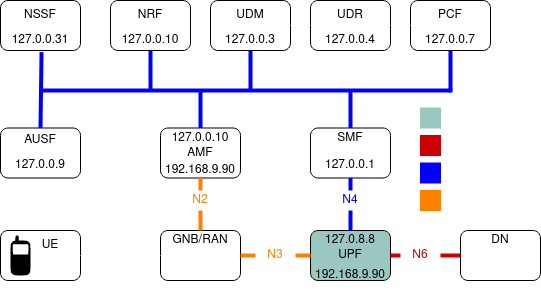

The diagram above was exported from draw.io. Its source (the exported page's mxGraphModel, read from the mxfile embedded in the PNG):
<mxGraphModel dx="1137" dy="750" grid="1" gridSize="10" guides="1" tooltips="1" connect="1" arrows="1" fold="1" page="1" pageScale="1" pageWidth="850" pageHeight="1100" math="0" shadow="0">
  <root>
    <mxCell id="0" />
    <mxCell id="1" parent="0" />
    <mxCell id="doh47ReJGFbUZgM5wPZY-2" value="" style="rounded=1;whiteSpace=wrap;html=1;" parent="1" vertex="1">
      <mxGeometry x="130" y="80" width="80" height="50" as="geometry" />
    </mxCell>
    <mxCell id="doh47ReJGFbUZgM5wPZY-3" value="" style="rounded=1;whiteSpace=wrap;html=1;" parent="1" vertex="1">
      <mxGeometry x="240" y="80" width="80" height="50" as="geometry" />
    </mxCell>
    <mxCell id="doh47ReJGFbUZgM5wPZY-4" value="" style="rounded=1;whiteSpace=wrap;html=1;" parent="1" vertex="1">
      <mxGeometry x="340" y="80" width="80" height="50" as="geometry" />
    </mxCell>
    <mxCell id="doh47ReJGFbUZgM5wPZY-5" value="" style="rounded=1;whiteSpace=wrap;html=1;" parent="1" vertex="1">
      <mxGeometry x="540" y="80" width="80" height="50" as="geometry" />
    </mxCell>
    <mxCell id="doh47ReJGFbUZgM5wPZY-6" value="" style="rounded=1;whiteSpace=wrap;html=1;" parent="1" vertex="1">
      <mxGeometry x="130" y="207.5" width="80" height="50" as="geometry" />
    </mxCell>
    <mxCell id="doh47ReJGFbUZgM5wPZY-7" value="" style="rounded=1;whiteSpace=wrap;html=1;" parent="1" vertex="1">
      <mxGeometry x="290" y="207.5" width="80" height="50" as="geometry" />
    </mxCell>
    <mxCell id="doh47ReJGFbUZgM5wPZY-8" value="" style="rounded=1;whiteSpace=wrap;html=1;" parent="1" vertex="1">
      <mxGeometry x="440" y="207.5" width="80" height="50" as="geometry" />
    </mxCell>
    <mxCell id="doh47ReJGFbUZgM5wPZY-9" value="" style="rounded=1;whiteSpace=wrap;html=1;" parent="1" vertex="1">
      <mxGeometry x="130" y="310" width="80" height="50" as="geometry" />
    </mxCell>
    <mxCell id="doh47ReJGFbUZgM5wPZY-10" value="" style="rounded=1;whiteSpace=wrap;html=1;" parent="1" vertex="1">
      <mxGeometry x="290" y="310" width="80" height="50" as="geometry" />
    </mxCell>
    <mxCell id="doh47ReJGFbUZgM5wPZY-11" value="" style="rounded=1;whiteSpace=wrap;html=1;fillColor=#9AC7BF;" parent="1" vertex="1">
      <mxGeometry x="440" y="310" width="80" height="50" as="geometry" />
    </mxCell>
    <mxCell id="doh47ReJGFbUZgM5wPZY-12" value="" style="rounded=1;whiteSpace=wrap;html=1;" parent="1" vertex="1">
      <mxGeometry x="590" y="310" width="80" height="50" as="geometry" />
    </mxCell>
    <mxCell id="doh47ReJGFbUZgM5wPZY-14" value="" style="endArrow=none;dashed=1;html=1;entryX=0;entryY=0.5;entryDx=0;entryDy=0;exitX=1;exitY=0.5;exitDx=0;exitDy=0;fontColor=#FFFFFF;strokeColor=#FFFFFF;" parent="1" source="doh47ReJGFbUZgM5wPZY-81" target="doh47ReJGFbUZgM5wPZY-10" edge="1">
      <mxGeometry width="50" height="50" relative="1" as="geometry">
        <mxPoint x="130" y="390" as="sourcePoint" />
        <mxPoint x="180" y="340" as="targetPoint" />
      </mxGeometry>
    </mxCell>
    <mxCell id="doh47ReJGFbUZgM5wPZY-15" value="" style="endArrow=none;dashed=0;html=1;entryX=0.5;entryY=1;entryDx=0;entryDy=0;exitX=0.5;exitY=0;exitDx=0;exitDy=0;strokeColor=#0000FF;strokeWidth=4;" parent="1" source="doh47ReJGFbUZgM5wPZY-73" target="doh47ReJGFbUZgM5wPZY-8" edge="1">
      <mxGeometry width="50" height="50" relative="1" as="geometry">
        <mxPoint x="130" y="390" as="sourcePoint" />
        <mxPoint x="180" y="340" as="targetPoint" />
      </mxGeometry>
    </mxCell>
    <mxCell id="doh47ReJGFbUZgM5wPZY-17" value="" style="endArrow=none;dashed=0;html=1;fillColor=#0000FF;strokeColor=#0000FF;strokeWidth=4;" parent="1" edge="1">
      <mxGeometry width="50" height="50" relative="1" as="geometry">
        <mxPoint x="170" y="170" as="sourcePoint" />
        <mxPoint x="580" y="170" as="targetPoint" />
      </mxGeometry>
    </mxCell>
    <mxCell id="doh47ReJGFbUZgM5wPZY-18" value="" style="endArrow=none;dashed=0;html=1;entryX=0;entryY=0.5;entryDx=0;entryDy=0;exitX=1;exitY=0.5;exitDx=0;exitDy=0;strokeColor=#CC0000;strokeWidth=4;" parent="1" source="doh47ReJGFbUZgM5wPZY-45" target="doh47ReJGFbUZgM5wPZY-12" edge="1">
      <mxGeometry width="50" height="50" relative="1" as="geometry">
        <mxPoint x="130" y="600" as="sourcePoint" />
        <mxPoint x="180" y="550" as="targetPoint" />
      </mxGeometry>
    </mxCell>
    <mxCell id="doh47ReJGFbUZgM5wPZY-24" value="" style="endArrow=none;dashed=0;html=1;entryX=0;entryY=0.5;entryDx=0;entryDy=0;exitX=1;exitY=0.5;exitDx=0;exitDy=0;strokeColor=#FF8000;strokeWidth=4;" parent="1" source="doh47ReJGFbUZgM5wPZY-44" target="doh47ReJGFbUZgM5wPZY-11" edge="1">
      <mxGeometry width="50" height="50" relative="1" as="geometry">
        <mxPoint x="130" y="1020" as="sourcePoint" />
        <mxPoint x="180" y="970" as="targetPoint" />
      </mxGeometry>
    </mxCell>
    <mxCell id="doh47ReJGFbUZgM5wPZY-27" value="NSSF" style="text;html=1;strokeColor=none;fillColor=none;align=center;verticalAlign=middle;whiteSpace=wrap;rounded=0;" parent="1" vertex="1">
      <mxGeometry x="150" y="85" width="40" height="20" as="geometry" />
    </mxCell>
    <mxCell id="doh47ReJGFbUZgM5wPZY-28" value="NRF" style="text;html=1;strokeColor=none;fillColor=none;align=center;verticalAlign=middle;whiteSpace=wrap;rounded=0;" parent="1" vertex="1">
      <mxGeometry x="260" y="85" width="40" height="20" as="geometry" />
    </mxCell>
    <mxCell id="doh47ReJGFbUZgM5wPZY-29" value="AUSF" style="text;html=1;strokeColor=none;fillColor=none;align=center;verticalAlign=middle;whiteSpace=wrap;rounded=0;" parent="1" vertex="1">
      <mxGeometry x="150" y="210" width="40" height="20" as="geometry" />
    </mxCell>
    <mxCell id="doh47ReJGFbUZgM5wPZY-30" value="UE" style="text;html=1;strokeColor=none;fillColor=none;align=center;verticalAlign=middle;whiteSpace=wrap;rounded=0;" parent="1" vertex="1">
      <mxGeometry x="160" y="315" width="40" height="20" as="geometry" />
    </mxCell>
    <mxCell id="doh47ReJGFbUZgM5wPZY-31" value="UDM" style="text;html=1;strokeColor=none;fillColor=none;align=center;verticalAlign=middle;whiteSpace=wrap;rounded=0;" parent="1" vertex="1">
      <mxGeometry x="360" y="85" width="40" height="20" as="geometry" />
    </mxCell>
    <mxCell id="doh47ReJGFbUZgM5wPZY-32" value="AMF" style="text;html=1;strokeColor=none;fillColor=none;align=center;verticalAlign=middle;whiteSpace=wrap;rounded=0;" parent="1" vertex="1">
      <mxGeometry x="310" y="222.5" width="40" height="20" as="geometry" />
    </mxCell>
    <mxCell id="doh47ReJGFbUZgM5wPZY-33" value="GNB/RAN" style="text;html=1;strokeColor=none;fillColor=none;align=center;verticalAlign=middle;whiteSpace=wrap;rounded=0;" parent="1" vertex="1">
      <mxGeometry x="310" y="310" width="40" height="20" as="geometry" />
    </mxCell>
    <mxCell id="doh47ReJGFbUZgM5wPZY-34" value="PCF" style="text;html=1;strokeColor=none;fillColor=none;align=center;verticalAlign=middle;whiteSpace=wrap;rounded=0;" parent="1" vertex="1">
      <mxGeometry x="560" y="85" width="40" height="20" as="geometry" />
    </mxCell>
    <mxCell id="doh47ReJGFbUZgM5wPZY-35" value="SMF" style="text;html=1;strokeColor=none;fillColor=none;align=center;verticalAlign=middle;whiteSpace=wrap;rounded=0;" parent="1" vertex="1">
      <mxGeometry x="460" y="207.5" width="40" height="20" as="geometry" />
    </mxCell>
    <mxCell id="doh47ReJGFbUZgM5wPZY-36" value="UPF" style="text;html=1;strokeColor=none;fillColor=none;align=center;verticalAlign=middle;whiteSpace=wrap;rounded=0;" parent="1" vertex="1">
      <mxGeometry x="460" y="325" width="40" height="20" as="geometry" />
    </mxCell>
    <mxCell id="doh47ReJGFbUZgM5wPZY-37" value="DN" style="text;html=1;strokeColor=none;fillColor=none;align=center;verticalAlign=middle;whiteSpace=wrap;rounded=0;" parent="1" vertex="1">
      <mxGeometry x="610" y="310" width="40" height="20" as="geometry" />
    </mxCell>
    <mxCell id="doh47ReJGFbUZgM5wPZY-42" value="" style="shape=mxgraph.signs.tech.cell_phone;html=1;fillColor=#000000;strokeColor=none;verticalLabelPosition=bottom;verticalAlign=top;align=center;" parent="1" vertex="1">
      <mxGeometry x="140" y="315" width="20" height="40" as="geometry" />
    </mxCell>
    <mxCell id="doh47ReJGFbUZgM5wPZY-44" value="&lt;font color=&quot;#FF8000&quot;&gt;N3&lt;/font&gt;" style="text;html=1;strokeColor=none;fillColor=none;align=center;verticalAlign=middle;whiteSpace=wrap;rounded=0;" parent="1" vertex="1">
      <mxGeometry x="385" y="325" width="40" height="20" as="geometry" />
    </mxCell>
    <mxCell id="doh47ReJGFbUZgM5wPZY-56" value="" style="endArrow=none;dashed=0;html=1;entryX=0;entryY=0.5;entryDx=0;entryDy=0;exitX=1;exitY=0.5;exitDx=0;exitDy=0;strokeColor=#FF8000;strokeWidth=4;" parent="1" source="doh47ReJGFbUZgM5wPZY-10" target="doh47ReJGFbUZgM5wPZY-44" edge="1">
      <mxGeometry width="50" height="50" relative="1" as="geometry">
        <mxPoint x="370" y="335" as="sourcePoint" />
        <mxPoint x="440" y="335" as="targetPoint" />
      </mxGeometry>
    </mxCell>
    <mxCell id="doh47ReJGFbUZgM5wPZY-61" value="" style="endArrow=none;dashed=0;html=1;entryX=0.5;entryY=1;entryDx=0;entryDy=0;exitX=0.5;exitY=0;exitDx=0;exitDy=0;strokeColor=#FF8000;strokeWidth=4;" parent="1" source="doh47ReJGFbUZgM5wPZY-46" target="doh47ReJGFbUZgM5wPZY-7" edge="1">
      <mxGeometry width="50" height="50" relative="1" as="geometry">
        <mxPoint x="120" y="750" as="sourcePoint" />
        <mxPoint x="170" y="700" as="targetPoint" />
      </mxGeometry>
    </mxCell>
    <mxCell id="doh47ReJGFbUZgM5wPZY-46" value="&lt;font color=&quot;#FF8000&quot;&gt;N2&lt;/font&gt;" style="text;html=1;strokeColor=none;fillColor=none;align=center;verticalAlign=middle;whiteSpace=wrap;rounded=0;" parent="1" vertex="1">
      <mxGeometry x="310" y="270" width="40" height="20" as="geometry" />
    </mxCell>
    <mxCell id="doh47ReJGFbUZgM5wPZY-63" value="" style="endArrow=none;dashed=0;html=1;entryX=0.5;entryY=1;entryDx=0;entryDy=0;exitX=0.5;exitY=0;exitDx=0;exitDy=0;strokeColor=#FF8000;strokeWidth=4;" parent="1" source="doh47ReJGFbUZgM5wPZY-33" target="doh47ReJGFbUZgM5wPZY-46" edge="1">
      <mxGeometry width="50" height="50" relative="1" as="geometry">
        <mxPoint x="330" y="310" as="sourcePoint" />
        <mxPoint x="330" y="257.5" as="targetPoint" />
      </mxGeometry>
    </mxCell>
    <mxCell id="doh47ReJGFbUZgM5wPZY-45" value="&lt;font color=&quot;#CC0000&quot;&gt;N6&lt;/font&gt;" style="text;html=1;strokeColor=none;fillColor=none;align=center;verticalAlign=middle;whiteSpace=wrap;rounded=0;" parent="1" vertex="1">
      <mxGeometry x="530" y="325" width="40" height="20" as="geometry" />
    </mxCell>
    <mxCell id="doh47ReJGFbUZgM5wPZY-64" value="" style="endArrow=none;dashed=0;html=1;entryX=0;entryY=0.5;entryDx=0;entryDy=0;exitX=1;exitY=0.5;exitDx=0;exitDy=0;strokeColor=#CC0000;strokeWidth=4;" parent="1" source="doh47ReJGFbUZgM5wPZY-11" target="doh47ReJGFbUZgM5wPZY-45" edge="1">
      <mxGeometry width="50" height="50" relative="1" as="geometry">
        <mxPoint x="520" y="335" as="sourcePoint" />
        <mxPoint x="590" y="335" as="targetPoint" />
      </mxGeometry>
    </mxCell>
    <mxCell id="doh47ReJGFbUZgM5wPZY-67" value="" style="endArrow=none;dashed=0;html=1;strokeColor=#0000FF;entryX=0.5;entryY=1;entryDx=0;entryDy=0;strokeWidth=4;" parent="1" target="doh47ReJGFbUZgM5wPZY-4" edge="1">
      <mxGeometry width="50" height="50" relative="1" as="geometry">
        <mxPoint x="380" y="170" as="sourcePoint" />
        <mxPoint x="380" y="160" as="targetPoint" />
      </mxGeometry>
    </mxCell>
    <mxCell id="doh47ReJGFbUZgM5wPZY-70" value="" style="endArrow=none;dashed=0;html=1;strokeColor=#0000FF;exitX=0.5;exitY=0;exitDx=0;exitDy=0;entryX=0.513;entryY=1.032;entryDx=0;entryDy=0;entryPerimeter=0;strokeWidth=4;" parent="1" source="doh47ReJGFbUZgM5wPZY-6" target="doh47ReJGFbUZgM5wPZY-2" edge="1">
      <mxGeometry width="50" height="50" relative="1" as="geometry">
        <mxPoint x="170" y="200" as="sourcePoint" />
        <mxPoint x="170" y="160" as="targetPoint" />
      </mxGeometry>
    </mxCell>
    <mxCell id="doh47ReJGFbUZgM5wPZY-71" value="" style="endArrow=none;dashed=0;html=1;strokeColor=#0000FF;entryX=0.5;entryY=1;entryDx=0;entryDy=0;strokeWidth=4;" parent="1" target="doh47ReJGFbUZgM5wPZY-3" edge="1">
      <mxGeometry width="50" height="50" relative="1" as="geometry">
        <mxPoint x="280" y="170" as="sourcePoint" />
        <mxPoint x="280" y="150" as="targetPoint" />
      </mxGeometry>
    </mxCell>
    <mxCell id="doh47ReJGFbUZgM5wPZY-74" value="" style="endArrow=none;dashed=0;html=1;strokeColor=#0000FF;entryX=0.5;entryY=0;entryDx=0;entryDy=0;strokeWidth=4;" parent="1" target="doh47ReJGFbUZgM5wPZY-7" edge="1">
      <mxGeometry width="50" height="50" relative="1" as="geometry">
        <mxPoint x="330" y="170" as="sourcePoint" />
        <mxPoint x="330" y="180" as="targetPoint" />
      </mxGeometry>
    </mxCell>
    <mxCell id="doh47ReJGFbUZgM5wPZY-73" value="&lt;font color=&quot;#0000FF&quot;&gt;N4&lt;/font&gt;" style="text;html=1;strokeColor=none;fillColor=none;align=center;verticalAlign=middle;whiteSpace=wrap;rounded=0;" parent="1" vertex="1">
      <mxGeometry x="460" y="270" width="40" height="20" as="geometry" />
    </mxCell>
    <mxCell id="doh47ReJGFbUZgM5wPZY-75" value="" style="endArrow=none;dashed=0;html=1;entryX=0.5;entryY=1;entryDx=0;entryDy=0;exitX=0.5;exitY=0;exitDx=0;exitDy=0;strokeColor=#0000FF;strokeWidth=4;" parent="1" source="doh47ReJGFbUZgM5wPZY-11" target="doh47ReJGFbUZgM5wPZY-73" edge="1">
      <mxGeometry width="50" height="50" relative="1" as="geometry">
        <mxPoint x="480" y="310" as="sourcePoint" />
        <mxPoint x="480" y="257.5" as="targetPoint" />
      </mxGeometry>
    </mxCell>
    <mxCell id="doh47ReJGFbUZgM5wPZY-81" value="N1" style="text;html=1;strokeColor=none;fillColor=none;align=center;verticalAlign=middle;whiteSpace=wrap;rounded=0;fontColor=#FFFFFF;" parent="1" vertex="1">
      <mxGeometry x="230" y="325" width="40" height="20" as="geometry" />
    </mxCell>
    <mxCell id="doh47ReJGFbUZgM5wPZY-82" value="" style="endArrow=none;dashed=1;html=1;entryX=0;entryY=0.5;entryDx=0;entryDy=0;exitX=1;exitY=0.5;exitDx=0;exitDy=0;strokeColor=#FFFFFF;" parent="1" source="doh47ReJGFbUZgM5wPZY-9" target="doh47ReJGFbUZgM5wPZY-81" edge="1">
      <mxGeometry width="50" height="50" relative="1" as="geometry">
        <mxPoint x="210" y="335" as="sourcePoint" />
        <mxPoint x="290" y="335" as="targetPoint" />
      </mxGeometry>
    </mxCell>
    <mxCell id="Ybo2mfE_GZPVBK3htsqt-1" value="127.0.0.31" style="text;html=1;strokeColor=none;fillColor=none;align=center;verticalAlign=middle;whiteSpace=wrap;rounded=0;" parent="1" vertex="1">
      <mxGeometry x="140" y="105" width="60" height="30" as="geometry" />
    </mxCell>
    <mxCell id="Ybo2mfE_GZPVBK3htsqt-2" value="&lt;div&gt;127.0.0.9&lt;/div&gt;" style="text;html=1;strokeColor=none;fillColor=none;align=center;verticalAlign=middle;whiteSpace=wrap;rounded=0;" parent="1" vertex="1">
      <mxGeometry x="140" y="230" width="60" height="30" as="geometry" />
    </mxCell>
    <mxCell id="Ybo2mfE_GZPVBK3htsqt-3" value="127.0.0.7" style="text;html=1;strokeColor=none;fillColor=none;align=center;verticalAlign=middle;whiteSpace=wrap;rounded=0;" parent="1" vertex="1">
      <mxGeometry x="550" y="105" width="60" height="30" as="geometry" />
    </mxCell>
    <mxCell id="Ybo2mfE_GZPVBK3htsqt-4" value="127.0.0.10" style="text;html=1;strokeColor=none;fillColor=none;align=center;verticalAlign=middle;whiteSpace=wrap;rounded=0;" parent="1" vertex="1">
      <mxGeometry x="250" y="105" width="60" height="30" as="geometry" />
    </mxCell>
    <mxCell id="Ybo2mfE_GZPVBK3htsqt-5" value="127.0.0.3" style="text;html=1;strokeColor=none;fillColor=none;align=center;verticalAlign=middle;whiteSpace=wrap;rounded=0;" parent="1" vertex="1">
      <mxGeometry x="350" y="105" width="60" height="30" as="geometry" />
    </mxCell>
    <mxCell id="Ybo2mfE_GZPVBK3htsqt-7" value="127.0.8.8" style="text;html=1;strokeColor=none;fillColor=none;align=center;verticalAlign=middle;whiteSpace=wrap;rounded=0;" parent="1" vertex="1">
      <mxGeometry x="450" y="305" width="60" height="30" as="geometry" />
    </mxCell>
    <mxCell id="Ybo2mfE_GZPVBK3htsqt-8" value="127.0.0.1" style="text;html=1;strokeColor=none;fillColor=none;align=center;verticalAlign=middle;whiteSpace=wrap;rounded=0;" parent="1" vertex="1">
      <mxGeometry x="450" y="230" width="60" height="30" as="geometry" />
    </mxCell>
    <mxCell id="Ybo2mfE_GZPVBK3htsqt-9" value="192.168.9.90" style="text;html=1;strokeColor=none;fillColor=none;align=center;verticalAlign=middle;whiteSpace=wrap;rounded=0;" parent="1" vertex="1">
      <mxGeometry x="300" y="235" width="60" height="30" as="geometry" />
    </mxCell>
    <mxCell id="Ybo2mfE_GZPVBK3htsqt-10" value="&lt;div&gt;127.0.0.10&lt;/div&gt;" style="text;html=1;strokeColor=none;fillColor=none;align=center;verticalAlign=middle;whiteSpace=wrap;rounded=0;" parent="1" vertex="1">
      <mxGeometry x="300" y="202.5" width="60" height="30" as="geometry" />
    </mxCell>
    <mxCell id="Ybo2mfE_GZPVBK3htsqt-11" value="192.168.9.90" style="text;html=1;strokeColor=none;fillColor=none;align=center;verticalAlign=middle;whiteSpace=wrap;rounded=0;" parent="1" vertex="1">
      <mxGeometry x="450" y="340" width="60" height="30" as="geometry" />
    </mxCell>
    <mxCell id="Ybo2mfE_GZPVBK3htsqt-14" value="" style="whiteSpace=wrap;html=1;aspect=fixed;fontColor=#0000FF;strokeColor=#FF8000;fillColor=#FF8000;" parent="1" vertex="1">
      <mxGeometry x="550" y="270" width="20" height="20" as="geometry" />
    </mxCell>
    <mxCell id="Ybo2mfE_GZPVBK3htsqt-15" value="" style="whiteSpace=wrap;html=1;aspect=fixed;fontColor=#0000FF;strokeColor=#CC0000;fillColor=#CC0000;" parent="1" vertex="1">
      <mxGeometry x="550" y="215" width="20" height="20" as="geometry" />
    </mxCell>
    <mxCell id="Ybo2mfE_GZPVBK3htsqt-16" value="" style="whiteSpace=wrap;html=1;aspect=fixed;fontColor=#0000FF;strokeColor=#9AC7BF;fillColor=#9AC7BF;" parent="1" vertex="1">
      <mxGeometry x="550" y="187.5" width="20" height="20" as="geometry" />
    </mxCell>
    <mxCell id="Ybo2mfE_GZPVBK3htsqt-17" value="" style="whiteSpace=wrap;html=1;aspect=fixed;fontColor=#0000FF;strokeColor=#0000FF;fillColor=#0000FF;" parent="1" vertex="1">
      <mxGeometry x="550" y="242.5" width="20" height="20" as="geometry" />
    </mxCell>
    <mxCell id="Ybo2mfE_GZPVBK3htsqt-22" value="UPFGTP0" style="text;html=1;strokeColor=none;fillColor=none;align=left;verticalAlign=middle;whiteSpace=wrap;rounded=0;fontColor=#FFFFFF;strokeWidth=1;fontSize=14;" parent="1" vertex="1">
      <mxGeometry x="570" y="187.5" width="60" height="30" as="geometry" />
    </mxCell>
    <mxCell id="Ybo2mfE_GZPVBK3htsqt-23" value="ENP5S0" style="text;html=1;strokeColor=none;fillColor=none;align=left;verticalAlign=middle;whiteSpace=wrap;rounded=0;fontColor=#FFFFFF;fontSize=14;" parent="1" vertex="1">
      <mxGeometry x="570" y="270" width="60" height="30" as="geometry" />
    </mxCell>
    <mxCell id="Ybo2mfE_GZPVBK3htsqt-24" value="LO" style="text;html=1;strokeColor=none;fillColor=none;align=left;verticalAlign=middle;whiteSpace=wrap;rounded=0;fontColor=#FFFFFF;fontSize=14;" parent="1" vertex="1">
      <mxGeometry x="570" y="242.5" width="60" height="30" as="geometry" />
    </mxCell>
    <mxCell id="Ybo2mfE_GZPVBK3htsqt-25" value="ENO1" style="text;html=1;strokeColor=none;fillColor=none;align=left;verticalAlign=middle;whiteSpace=wrap;rounded=0;fontColor=#FFFFFF;fontSize=14;" parent="1" vertex="1">
      <mxGeometry x="570" y="215" width="60" height="30" as="geometry" />
    </mxCell>
    <mxCell id="zis79C2IsN_TbDYxfnR4-2" value="" style="rounded=1;whiteSpace=wrap;html=1;fontSize=14;strokeWidth=1;" parent="1" vertex="1">
      <mxGeometry x="440" y="80" width="80" height="50" as="geometry" />
    </mxCell>
    <mxCell id="zis79C2IsN_TbDYxfnR4-3" value="" style="endArrow=none;dashed=1;html=1;rounded=0;fontSize=14;strokeWidth=1;entryX=0;entryY=0.5;entryDx=0;entryDy=0;exitX=1;exitY=0.5;exitDx=0;exitDy=0;strokeColor=#FFFFFF;" parent="1" source="doh47ReJGFbUZgM5wPZY-4" target="zis79C2IsN_TbDYxfnR4-2" edge="1">
      <mxGeometry width="50" height="50" relative="1" as="geometry">
        <mxPoint x="320" y="60" as="sourcePoint" />
        <mxPoint x="370" y="10" as="targetPoint" />
      </mxGeometry>
    </mxCell>
    <mxCell id="zis79C2IsN_TbDYxfnR4-4" value="" style="endArrow=none;dashed=1;html=1;rounded=0;fontSize=14;strokeWidth=1;entryX=0;entryY=0.5;entryDx=0;entryDy=0;exitX=1;exitY=0.5;exitDx=0;exitDy=0;strokeColor=#FFFFFF;" parent="1" source="zis79C2IsN_TbDYxfnR4-2" target="doh47ReJGFbUZgM5wPZY-5" edge="1">
      <mxGeometry width="50" height="50" relative="1" as="geometry">
        <mxPoint x="350" y="190" as="sourcePoint" />
        <mxPoint x="400" y="140" as="targetPoint" />
      </mxGeometry>
    </mxCell>
    <mxCell id="zis79C2IsN_TbDYxfnR4-5" value="" style="endArrow=none;html=1;rounded=0;fontSize=14;strokeWidth=4;entryX=0.5;entryY=1;entryDx=0;entryDy=0;strokeColor=#0000FF;" parent="1" target="doh47ReJGFbUZgM5wPZY-5" edge="1">
      <mxGeometry width="50" height="50" relative="1" as="geometry">
        <mxPoint x="580" y="170" as="sourcePoint" />
        <mxPoint x="570" y="140" as="targetPoint" />
      </mxGeometry>
    </mxCell>
    <mxCell id="zis79C2IsN_TbDYxfnR4-6" value="" style="whiteSpace=wrap;html=1;aspect=fixed;fontSize=14;strokeWidth=1;strokeColor=#0000FF;fillStyle=solid;fillColor=#0000FF;" parent="1" vertex="1">
      <mxGeometry x="578.5" y="168.5" width="3" height="3" as="geometry" />
    </mxCell>
    <mxCell id="zis79C2IsN_TbDYxfnR4-7" value="" style="endArrow=none;html=1;rounded=0;fontSize=14;strokeColor=#0000FF;strokeWidth=4;exitX=0.5;exitY=0;exitDx=0;exitDy=0;" parent="1" source="doh47ReJGFbUZgM5wPZY-35" edge="1">
      <mxGeometry width="50" height="50" relative="1" as="geometry">
        <mxPoint x="470" y="190" as="sourcePoint" />
        <mxPoint x="480" y="170" as="targetPoint" />
      </mxGeometry>
    </mxCell>
    <mxCell id="zis79C2IsN_TbDYxfnR4-8" value="&lt;div&gt;UDR&lt;/div&gt;" style="text;html=1;strokeColor=none;fillColor=none;align=center;verticalAlign=middle;whiteSpace=wrap;rounded=0;fillStyle=solid;fontSize=12;" parent="1" vertex="1">
      <mxGeometry x="450" y="80" width="60" height="30" as="geometry" />
    </mxCell>
    <mxCell id="zis79C2IsN_TbDYxfnR4-9" value="&lt;div&gt;127.0.0.4&lt;/div&gt;" style="text;html=1;strokeColor=none;fillColor=none;align=center;verticalAlign=middle;whiteSpace=wrap;rounded=0;" parent="1" vertex="1">
      <mxGeometry x="450" y="105" width="60" height="30" as="geometry" />
    </mxCell>
  </root>
</mxGraphModel>